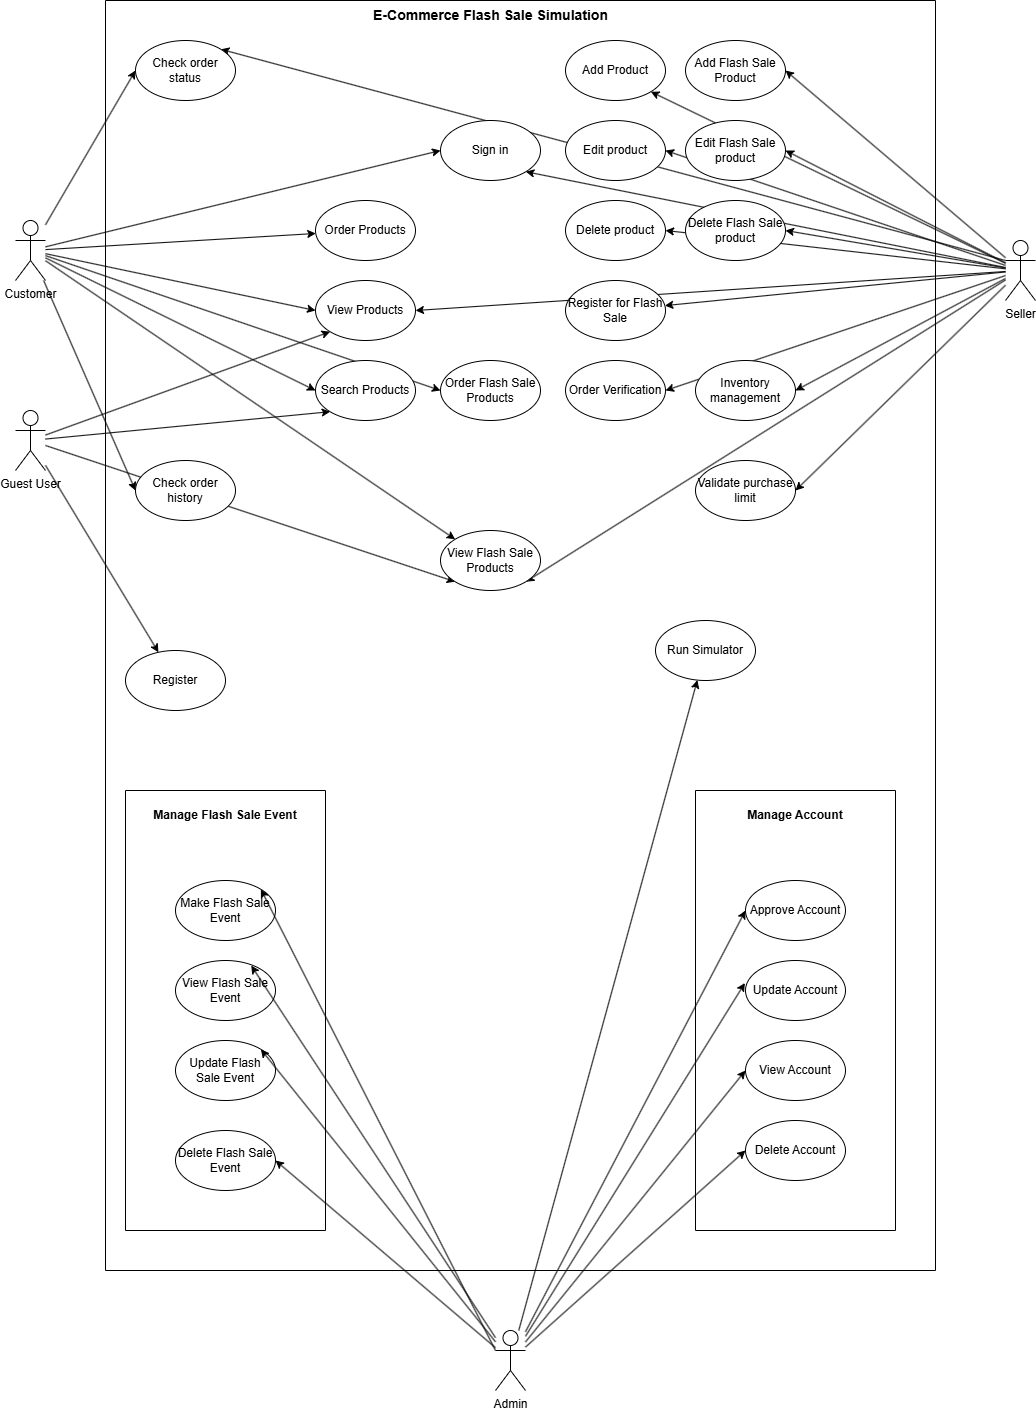

The diagram above was exported from draw.io. Its source (the exported page's mxGraphModel, read from the mxfile embedded in the PNG):
<mxGraphModel dx="1030" dy="561" grid="1" gridSize="10" guides="1" tooltips="1" connect="1" arrows="1" fold="1" page="0" pageScale="1" pageWidth="1169" pageHeight="827" background="#ffffff" math="0" shadow="0">
  <root>
    <mxCell id="0" />
    <mxCell id="1" parent="0" />
    <mxCell id="239r0lzE4WWZwVkYMi7S-11" edge="1" parent="1" source="239r0lzE4WWZwVkYMi7S-8" style="rounded=0;orthogonalLoop=1;jettySize=auto;html=1;entryX=0;entryY=1;entryDx=0;entryDy=0;" target="xXRctf6dYubjrBekjvTx-8">
      <mxGeometry relative="1" as="geometry" />
    </mxCell>
    <mxCell id="OQd7WSXXiz1SHVVF1zRg-13" edge="1" parent="1" source="xXRctf6dYubjrBekjvTx-2" style="rounded=0;orthogonalLoop=1;jettySize=auto;html=1;entryX=1;entryY=0;entryDx=0;entryDy=0;exitX=0;exitY=0.3333333333333333;exitDx=0;exitDy=0;exitPerimeter=0;" target="b_4gDA0Wo0Vz6FIQpBA4-14">
      <mxGeometry relative="1" as="geometry">
        <mxPoint x="1024.53" y="273.86" as="sourcePoint" />
        <mxPoint x="329.9988384655983" y="110.00488446987605" as="targetPoint" />
      </mxGeometry>
    </mxCell>
    <mxCell id="b_4gDA0Wo0Vz6FIQpBA4-27" edge="1" parent="1" source="xXRctf6dYubjrBekjvTx-2" style="rounded=0;orthogonalLoop=1;jettySize=auto;html=1;entryX=1;entryY=0.5;entryDx=0;entryDy=0;" target="xXRctf6dYubjrBekjvTx-12">
      <mxGeometry relative="1" as="geometry">
        <mxPoint x="1010" y="359.9957798165138" as="sourcePoint" />
        <mxPoint x="460" y="300" as="targetPoint" />
      </mxGeometry>
    </mxCell>
    <mxCell id="OQd7WSXXiz1SHVVF1zRg-25" edge="1" parent="1" source="239r0lzE4WWZwVkYMi7S-8" style="rounded=0;orthogonalLoop=1;jettySize=auto;html=1;" target="xXRctf6dYubjrBekjvTx-10">
      <mxGeometry relative="1" as="geometry" />
    </mxCell>
    <mxCell id="LuggtfYvTwy_5inKM8hM-11" edge="1" parent="1" source="xXRctf6dYubjrBekjvTx-1" style="rounded=0;orthogonalLoop=1;jettySize=auto;html=1;entryX=0;entryY=0.5;entryDx=0;entryDy=0;" target="xXRctf6dYubjrBekjvTx-9">
      <mxGeometry relative="1" as="geometry" />
    </mxCell>
    <mxCell id="LuggtfYvTwy_5inKM8hM-12" edge="1" parent="1" source="xXRctf6dYubjrBekjvTx-1" style="rounded=0;orthogonalLoop=1;jettySize=auto;html=1;entryX=0;entryY=0.5;entryDx=0;entryDy=0;" target="xXRctf6dYubjrBekjvTx-17">
      <mxGeometry relative="1" as="geometry" />
    </mxCell>
    <mxCell id="LuggtfYvTwy_5inKM8hM-13" edge="1" parent="1" source="xXRctf6dYubjrBekjvTx-1" style="rounded=0;orthogonalLoop=1;jettySize=auto;html=1;entryX=0;entryY=0.5;entryDx=0;entryDy=0;" target="xXRctf6dYubjrBekjvTx-12">
      <mxGeometry relative="1" as="geometry" />
    </mxCell>
    <mxCell id="LuggtfYvTwy_5inKM8hM-14" edge="1" parent="1" source="xXRctf6dYubjrBekjvTx-1" style="rounded=0;orthogonalLoop=1;jettySize=auto;html=1;" target="xXRctf6dYubjrBekjvTx-13">
      <mxGeometry relative="1" as="geometry" />
    </mxCell>
    <mxCell id="LuggtfYvTwy_5inKM8hM-16" edge="1" parent="1" source="xXRctf6dYubjrBekjvTx-1" style="rounded=0;orthogonalLoop=1;jettySize=auto;html=1;entryX=0;entryY=0.5;entryDx=0;entryDy=0;" target="xXRctf6dYubjrBekjvTx-11">
      <mxGeometry relative="1" as="geometry" />
    </mxCell>
    <mxCell id="b_4gDA0Wo0Vz6FIQpBA4-16" edge="1" parent="1" source="xXRctf6dYubjrBekjvTx-1" style="rounded=0;orthogonalLoop=1;jettySize=auto;html=1;entryX=0;entryY=0.5;entryDx=0;entryDy=0;" target="b_4gDA0Wo0Vz6FIQpBA4-14">
      <mxGeometry relative="1" as="geometry" />
    </mxCell>
    <mxCell id="b_4gDA0Wo0Vz6FIQpBA4-19" edge="1" parent="1" source="xXRctf6dYubjrBekjvTx-1" style="rounded=0;orthogonalLoop=1;jettySize=auto;html=1;entryX=0;entryY=0.5;entryDx=0;entryDy=0;" target="b_4gDA0Wo0Vz6FIQpBA4-15">
      <mxGeometry relative="1" as="geometry" />
    </mxCell>
    <mxCell id="239r0lzE4WWZwVkYMi7S-5" edge="1" parent="1" source="xXRctf6dYubjrBekjvTx-1" style="rounded=0;orthogonalLoop=1;jettySize=auto;html=1;entryX=0;entryY=0;entryDx=0;entryDy=0;" target="xXRctf6dYubjrBekjvTx-8">
      <mxGeometry relative="1" as="geometry" />
    </mxCell>
    <mxCell id="xXRctf6dYubjrBekjvTx-1" parent="1" style="shape=umlActor;verticalLabelPosition=bottom;verticalAlign=top;html=1;outlineConnect=0;" value="Customer" vertex="1">
      <mxGeometry height="60" width="30" x="90" y="250" as="geometry" />
    </mxCell>
    <mxCell id="b_4gDA0Wo0Vz6FIQpBA4-9" edge="1" parent="1" source="xXRctf6dYubjrBekjvTx-2" style="rounded=0;orthogonalLoop=1;jettySize=auto;html=1;entryX=1;entryY=0.5;entryDx=0;entryDy=0;" target="LuggtfYvTwy_5inKM8hM-6">
      <mxGeometry relative="1" as="geometry" />
    </mxCell>
    <mxCell id="b_4gDA0Wo0Vz6FIQpBA4-10" edge="1" parent="1" source="xXRctf6dYubjrBekjvTx-2" style="rounded=0;orthogonalLoop=1;jettySize=auto;html=1;" target="LuggtfYvTwy_5inKM8hM-2">
      <mxGeometry relative="1" as="geometry" />
    </mxCell>
    <mxCell id="b_4gDA0Wo0Vz6FIQpBA4-12" edge="1" parent="1" source="xXRctf6dYubjrBekjvTx-2" style="rounded=0;orthogonalLoop=1;jettySize=auto;html=1;entryX=1;entryY=0.5;entryDx=0;entryDy=0;" target="LuggtfYvTwy_5inKM8hM-7">
      <mxGeometry relative="1" as="geometry" />
    </mxCell>
    <mxCell id="b_4gDA0Wo0Vz6FIQpBA4-13" edge="1" parent="1" source="xXRctf6dYubjrBekjvTx-2" style="rounded=0;orthogonalLoop=1;jettySize=auto;html=1;entryX=1;entryY=1;entryDx=0;entryDy=0;" target="LuggtfYvTwy_5inKM8hM-3">
      <mxGeometry relative="1" as="geometry" />
    </mxCell>
    <mxCell id="b_4gDA0Wo0Vz6FIQpBA4-20" edge="1" parent="1" source="xXRctf6dYubjrBekjvTx-2" style="rounded=0;orthogonalLoop=1;jettySize=auto;html=1;entryX=1;entryY=0.5;entryDx=0;entryDy=0;" target="b_4gDA0Wo0Vz6FIQpBA4-1">
      <mxGeometry relative="1" as="geometry" />
    </mxCell>
    <mxCell id="239r0lzE4WWZwVkYMi7S-3" edge="1" parent="1" source="xXRctf6dYubjrBekjvTx-2" style="rounded=0;orthogonalLoop=1;jettySize=auto;html=1;entryX=1;entryY=1;entryDx=0;entryDy=0;" target="xXRctf6dYubjrBekjvTx-8">
      <mxGeometry relative="1" as="geometry" />
    </mxCell>
    <mxCell id="239r0lzE4WWZwVkYMi7S-4" edge="1" parent="1" source="xXRctf6dYubjrBekjvTx-2" style="rounded=0;orthogonalLoop=1;jettySize=auto;html=1;entryX=1;entryY=0.5;entryDx=0;entryDy=0;" target="239r0lzE4WWZwVkYMi7S-2">
      <mxGeometry relative="1" as="geometry" />
    </mxCell>
    <mxCell id="239r0lzE4WWZwVkYMi7S-7" edge="1" parent="1" source="xXRctf6dYubjrBekjvTx-2" style="rounded=0;orthogonalLoop=1;jettySize=auto;html=1;entryX=1;entryY=1;entryDx=0;entryDy=0;" target="xXRctf6dYubjrBekjvTx-9">
      <mxGeometry relative="1" as="geometry" />
    </mxCell>
    <mxCell id="239r0lzE4WWZwVkYMi7S-12" edge="1" parent="1" source="xXRctf6dYubjrBekjvTx-2" style="rounded=0;orthogonalLoop=1;jettySize=auto;html=1;entryX=1;entryY=0.5;entryDx=0;entryDy=0;" target="239r0lzE4WWZwVkYMi7S-6">
      <mxGeometry relative="1" as="geometry" />
    </mxCell>
    <mxCell id="wAHxUNvSKTATpOv9byNp-2" edge="1" parent="1" source="xXRctf6dYubjrBekjvTx-2" style="rounded=0;orthogonalLoop=1;jettySize=auto;html=1;entryX=1;entryY=0.5;entryDx=0;entryDy=0;" target="wAHxUNvSKTATpOv9byNp-1">
      <mxGeometry relative="1" as="geometry" />
    </mxCell>
    <mxCell id="wAHxUNvSKTATpOv9byNp-4" edge="1" parent="1" source="xXRctf6dYubjrBekjvTx-2" style="rounded=0;orthogonalLoop=1;jettySize=auto;html=1;entryX=1;entryY=0.5;entryDx=0;entryDy=0;" target="wAHxUNvSKTATpOv9byNp-3">
      <mxGeometry relative="1" as="geometry" />
    </mxCell>
    <mxCell id="xXRctf6dYubjrBekjvTx-2" parent="1" style="shape=umlActor;verticalLabelPosition=bottom;verticalAlign=top;html=1;outlineConnect=0;" value="Seller" vertex="1">
      <mxGeometry height="60" width="30" x="1080" y="270" as="geometry" />
    </mxCell>
    <mxCell id="239r0lzE4WWZwVkYMi7S-1" edge="1" parent="1" source="xXRctf6dYubjrBekjvTx-6" style="rounded=0;orthogonalLoop=1;jettySize=auto;html=1;" target="LuggtfYvTwy_5inKM8hM-5">
      <mxGeometry relative="1" as="geometry" />
    </mxCell>
    <mxCell id="OQd7WSXXiz1SHVVF1zRg-11" edge="1" parent="1" source="xXRctf6dYubjrBekjvTx-6" style="rounded=0;orthogonalLoop=1;jettySize=auto;html=1;entryX=1;entryY=0.5;entryDx=0;entryDy=0;" target="OQd7WSXXiz1SHVVF1zRg-6">
      <mxGeometry relative="1" as="geometry" />
    </mxCell>
    <mxCell id="OQd7WSXXiz1SHVVF1zRg-21" edge="1" parent="1" source="xXRctf6dYubjrBekjvTx-6" style="rounded=0;orthogonalLoop=1;jettySize=auto;html=1;entryX=0;entryY=0.5;entryDx=0;entryDy=0;" target="OQd7WSXXiz1SHVVF1zRg-15">
      <mxGeometry relative="1" as="geometry" />
    </mxCell>
    <mxCell id="OQd7WSXXiz1SHVVF1zRg-23" edge="1" parent="1" source="xXRctf6dYubjrBekjvTx-6" style="rounded=0;orthogonalLoop=1;jettySize=auto;html=1;entryX=0;entryY=0.5;entryDx=0;entryDy=0;" target="OQd7WSXXiz1SHVVF1zRg-17">
      <mxGeometry relative="1" as="geometry" />
    </mxCell>
    <mxCell id="wAHxUNvSKTATpOv9byNp-6" edge="1" parent="1" source="xXRctf6dYubjrBekjvTx-6" style="rounded=0;orthogonalLoop=1;jettySize=auto;html=1;entryX=0;entryY=0.5;entryDx=0;entryDy=0;" target="wAHxUNvSKTATpOv9byNp-5">
      <mxGeometry relative="1" as="geometry" />
    </mxCell>
    <mxCell id="xXRctf6dYubjrBekjvTx-6" parent="1" style="shape=umlActor;verticalLabelPosition=bottom;verticalAlign=top;html=1;outlineConnect=0;" value="Admin" vertex="1">
      <mxGeometry height="60" width="30" x="570" y="1360" as="geometry" />
    </mxCell>
    <mxCell id="xXRctf6dYubjrBekjvTx-7" parent="1" style="swimlane;startSize=0;" value="" vertex="1">
      <mxGeometry height="1270" width="830" x="180" y="30" as="geometry">
        <mxRectangle height="40" width="50" x="480" y="240" as="alternateBounds" />
      </mxGeometry>
    </mxCell>
    <mxCell id="xXRctf6dYubjrBekjvTx-8" parent="xXRctf6dYubjrBekjvTx-7" style="ellipse;whiteSpace=wrap;html=1;" value="View Flash Sale Products" vertex="1">
      <mxGeometry height="60" width="100" x="335" y="530" as="geometry" />
    </mxCell>
    <mxCell id="xXRctf6dYubjrBekjvTx-10" parent="xXRctf6dYubjrBekjvTx-7" style="ellipse;whiteSpace=wrap;html=1;" value="&lt;div&gt;Register&lt;/div&gt;" vertex="1">
      <mxGeometry height="60" width="100" x="20" y="650" as="geometry" />
    </mxCell>
    <mxCell id="xXRctf6dYubjrBekjvTx-11" parent="xXRctf6dYubjrBekjvTx-7" style="ellipse;whiteSpace=wrap;html=1;" value="Order Flash Sale Products" vertex="1">
      <mxGeometry height="60" width="100" x="335" y="360" as="geometry" />
    </mxCell>
    <mxCell id="xXRctf6dYubjrBekjvTx-13" parent="xXRctf6dYubjrBekjvTx-7" style="ellipse;whiteSpace=wrap;html=1;" value="Order Products" vertex="1">
      <mxGeometry height="60" width="100" x="210" y="200" as="geometry" />
    </mxCell>
    <mxCell id="xXRctf6dYubjrBekjvTx-16" parent="xXRctf6dYubjrBekjvTx-7" style="ellipse;whiteSpace=wrap;html=1;" value="Edit product" vertex="1">
      <mxGeometry height="60" width="100" x="460" y="120" as="geometry" />
    </mxCell>
    <mxCell id="xXRctf6dYubjrBekjvTx-17" parent="xXRctf6dYubjrBekjvTx-7" style="ellipse;whiteSpace=wrap;html=1;" value="Search Products" vertex="1">
      <mxGeometry height="60" width="100" x="210" y="360" as="geometry" />
    </mxCell>
    <mxCell id="LuggtfYvTwy_5inKM8hM-1" parent="xXRctf6dYubjrBekjvTx-7" style="text;html=1;whiteSpace=wrap;strokeColor=none;fillColor=none;align=center;verticalAlign=middle;rounded=0;" value="&lt;span id=&quot;docs-internal-guid-ed6efc86-7fff-6e3f-5f02-52fbdccc430c&quot;&gt;&lt;span style=&quot;font-family: Arial, sans-serif; background-color: transparent; font-weight: 700; font-variant: normal; vertical-align: baseline; white-space: pre-wrap;&quot;&gt;&lt;font style=&quot;color: rgb(0, 0, 0); font-size: 14px;&quot;&gt;E-Commerce Flash Sale Simulation&lt;/font&gt;&lt;/span&gt;&lt;/span&gt;" vertex="1">
      <mxGeometry height="30" width="265" x="252.5" as="geometry" />
    </mxCell>
    <mxCell id="LuggtfYvTwy_5inKM8hM-2" parent="xXRctf6dYubjrBekjvTx-7" style="ellipse;whiteSpace=wrap;html=1;" value="Register for Flash Sale" vertex="1">
      <mxGeometry height="60" width="100" x="460" y="280" as="geometry" />
    </mxCell>
    <mxCell id="LuggtfYvTwy_5inKM8hM-3" parent="xXRctf6dYubjrBekjvTx-7" style="ellipse;whiteSpace=wrap;html=1;" value="Add Product" vertex="1">
      <mxGeometry height="60" width="100" x="460" y="40" as="geometry" />
    </mxCell>
    <mxCell id="LuggtfYvTwy_5inKM8hM-5" parent="xXRctf6dYubjrBekjvTx-7" style="ellipse;whiteSpace=wrap;html=1;" value="Run Simulator" vertex="1">
      <mxGeometry height="60" width="100" x="550" y="620" as="geometry" />
    </mxCell>
    <mxCell id="LuggtfYvTwy_5inKM8hM-6" parent="xXRctf6dYubjrBekjvTx-7" style="ellipse;whiteSpace=wrap;html=1;" value="Order Verification" vertex="1">
      <mxGeometry height="60" width="100" x="460" y="360" as="geometry" />
    </mxCell>
    <mxCell id="LuggtfYvTwy_5inKM8hM-7" parent="xXRctf6dYubjrBekjvTx-7" style="ellipse;whiteSpace=wrap;html=1;" value="Inventory management" vertex="1">
      <mxGeometry height="60" width="100" x="590" y="360" as="geometry" />
    </mxCell>
    <mxCell id="b_4gDA0Wo0Vz6FIQpBA4-1" parent="xXRctf6dYubjrBekjvTx-7" style="ellipse;whiteSpace=wrap;html=1;" value="&lt;span data-path-to-node=&quot;0&quot; data-index-in-node=&quot;37&quot; style=&quot;&quot;&gt;V&lt;/span&gt;&lt;span data-path-to-node=&quot;0&quot; data-index-in-node=&quot;37&quot; style=&quot;&quot;&gt;alidate purchase limit&lt;/span&gt;" vertex="1">
      <mxGeometry height="60" width="100" x="590" y="460" as="geometry" />
    </mxCell>
    <mxCell id="b_4gDA0Wo0Vz6FIQpBA4-14" parent="xXRctf6dYubjrBekjvTx-7" style="ellipse;whiteSpace=wrap;html=1;" value="Check order status" vertex="1">
      <mxGeometry height="60" width="100" x="30" y="40" as="geometry" />
    </mxCell>
    <mxCell id="b_4gDA0Wo0Vz6FIQpBA4-15" parent="xXRctf6dYubjrBekjvTx-7" style="ellipse;whiteSpace=wrap;html=1;" value="Check order history" vertex="1">
      <mxGeometry height="60" width="100" x="30" y="460" as="geometry" />
    </mxCell>
    <mxCell id="239r0lzE4WWZwVkYMi7S-2" parent="xXRctf6dYubjrBekjvTx-7" style="ellipse;whiteSpace=wrap;html=1;" value="Delete product" vertex="1">
      <mxGeometry height="60" width="100" x="460" y="200" as="geometry" />
    </mxCell>
    <mxCell id="239r0lzE4WWZwVkYMi7S-6" parent="xXRctf6dYubjrBekjvTx-7" style="ellipse;whiteSpace=wrap;html=1;" value="Add Flash Sale Product" vertex="1">
      <mxGeometry height="60" width="100" x="580" y="40" as="geometry" />
    </mxCell>
    <mxCell id="b_4gDA0Wo0Vz6FIQpBA4-11" edge="1" parent="xXRctf6dYubjrBekjvTx-7" source="xXRctf6dYubjrBekjvTx-2" style="rounded=0;orthogonalLoop=1;jettySize=auto;html=1;entryX=1;entryY=1;entryDx=0;entryDy=0;">
      <mxGeometry relative="1" as="geometry">
        <mxPoint x="800" y="210" as="sourcePoint" />
        <mxPoint x="560.0009340982008" y="149.9975777606303" as="targetPoint" />
      </mxGeometry>
    </mxCell>
    <mxCell id="xXRctf6dYubjrBekjvTx-12" parent="xXRctf6dYubjrBekjvTx-7" style="ellipse;whiteSpace=wrap;html=1;" value="View Products" vertex="1">
      <mxGeometry height="60" width="100" x="210" y="280" as="geometry" />
    </mxCell>
    <mxCell id="xXRctf6dYubjrBekjvTx-9" parent="xXRctf6dYubjrBekjvTx-7" style="ellipse;whiteSpace=wrap;html=1;" value="&lt;div&gt;Sign in&lt;/div&gt;" vertex="1">
      <mxGeometry height="60" width="100" x="335" y="120" as="geometry" />
    </mxCell>
    <mxCell id="wAHxUNvSKTATpOv9byNp-1" parent="xXRctf6dYubjrBekjvTx-7" style="ellipse;whiteSpace=wrap;html=1;" value="Edit Flash Sale product" vertex="1">
      <mxGeometry height="60" width="100" x="580" y="120" as="geometry" />
    </mxCell>
    <mxCell id="wAHxUNvSKTATpOv9byNp-3" parent="xXRctf6dYubjrBekjvTx-7" style="ellipse;whiteSpace=wrap;html=1;" value="Delete Flash Sale product" vertex="1">
      <mxGeometry height="60" width="100" x="580" y="200" as="geometry" />
    </mxCell>
    <mxCell id="239r0lzE4WWZwVkYMi7S-9" edge="1" parent="1" source="239r0lzE4WWZwVkYMi7S-8" style="rounded=0;orthogonalLoop=1;jettySize=auto;html=1;entryX=0;entryY=1;entryDx=0;entryDy=0;" target="xXRctf6dYubjrBekjvTx-17">
      <mxGeometry relative="1" as="geometry" />
    </mxCell>
    <mxCell id="239r0lzE4WWZwVkYMi7S-10" edge="1" parent="1" source="239r0lzE4WWZwVkYMi7S-8" style="rounded=0;orthogonalLoop=1;jettySize=auto;html=1;entryX=0;entryY=1;entryDx=0;entryDy=0;" target="xXRctf6dYubjrBekjvTx-12">
      <mxGeometry relative="1" as="geometry" />
    </mxCell>
    <mxCell id="239r0lzE4WWZwVkYMi7S-8" parent="1" style="shape=umlActor;verticalLabelPosition=bottom;verticalAlign=top;html=1;outlineConnect=0;" value="Guest User" vertex="1">
      <mxGeometry height="60" width="30" x="90" y="440" as="geometry" />
    </mxCell>
    <mxCell id="OQd7WSXXiz1SHVVF1zRg-2" parent="1" style="swimlane;startSize=0;" value="" vertex="1">
      <mxGeometry height="440" width="200" x="200" y="820" as="geometry" />
    </mxCell>
    <mxCell id="OQd7WSXXiz1SHVVF1zRg-3" parent="OQd7WSXXiz1SHVVF1zRg-2" style="ellipse;whiteSpace=wrap;html=1;" value="Make&lt;span style=&quot;background-color: transparent; color: light-dark(rgb(0, 0, 0), rgb(255, 255, 255));&quot;&gt;&amp;nbsp;Flash Sale Event&lt;/span&gt;" vertex="1">
      <mxGeometry height="60" width="100" x="50" y="90" as="geometry" />
    </mxCell>
    <mxCell id="OQd7WSXXiz1SHVVF1zRg-4" parent="OQd7WSXXiz1SHVVF1zRg-2" style="ellipse;whiteSpace=wrap;html=1;" value="&lt;span style=&quot;background-color: transparent; color: light-dark(rgb(0, 0, 0), rgb(255, 255, 255));&quot;&gt;View Flash Sale Event&lt;/span&gt;" vertex="1">
      <mxGeometry height="60" width="100" x="50" y="170" as="geometry" />
    </mxCell>
    <mxCell id="OQd7WSXXiz1SHVVF1zRg-5" parent="OQd7WSXXiz1SHVVF1zRg-2" style="ellipse;whiteSpace=wrap;html=1;" value="&lt;span style=&quot;background-color: transparent; color: light-dark(rgb(0, 0, 0), rgb(255, 255, 255));&quot;&gt;Update Flash Sale Event&lt;/span&gt;" vertex="1">
      <mxGeometry height="60" width="100" x="50" y="250" as="geometry" />
    </mxCell>
    <mxCell id="OQd7WSXXiz1SHVVF1zRg-6" parent="OQd7WSXXiz1SHVVF1zRg-2" style="ellipse;whiteSpace=wrap;html=1;" value="&lt;span style=&quot;background-color: transparent; color: light-dark(rgb(0, 0, 0), rgb(255, 255, 255));&quot;&gt;Delete Flash Sale Event&lt;/span&gt;" vertex="1">
      <mxGeometry height="60" width="100" x="50" y="340" as="geometry" />
    </mxCell>
    <mxCell id="OQd7WSXXiz1SHVVF1zRg-7" parent="OQd7WSXXiz1SHVVF1zRg-2" style="text;html=1;whiteSpace=wrap;strokeColor=none;fillColor=none;align=center;verticalAlign=middle;rounded=0;" value="&lt;b&gt;Manage Flash Sale Event&lt;/b&gt;" vertex="1">
      <mxGeometry height="30" width="150" x="25" y="10" as="geometry" />
    </mxCell>
    <mxCell id="OQd7WSXXiz1SHVVF1zRg-10" edge="1" parent="1" source="xXRctf6dYubjrBekjvTx-6" style="rounded=0;orthogonalLoop=1;jettySize=auto;html=1;entryX=0.757;entryY=0.084;entryDx=0;entryDy=0;entryPerimeter=0;" target="OQd7WSXXiz1SHVVF1zRg-4">
      <mxGeometry relative="1" as="geometry">
        <mxPoint x="550" y="840.001935483871" as="sourcePoint" />
        <mxPoint x="100" y="1072.26" as="targetPoint" />
      </mxGeometry>
    </mxCell>
    <mxCell id="OQd7WSXXiz1SHVVF1zRg-14" parent="1" style="swimlane;startSize=0;" value="" vertex="1">
      <mxGeometry height="440" width="200" x="770" y="820" as="geometry" />
    </mxCell>
    <mxCell id="OQd7WSXXiz1SHVVF1zRg-15" parent="OQd7WSXXiz1SHVVF1zRg-14" style="ellipse;whiteSpace=wrap;html=1;" value="Approve Account" vertex="1">
      <mxGeometry height="60" width="100" x="50" y="90" as="geometry" />
    </mxCell>
    <mxCell id="OQd7WSXXiz1SHVVF1zRg-16" parent="OQd7WSXXiz1SHVVF1zRg-14" style="ellipse;whiteSpace=wrap;html=1;" value="Update Account" vertex="1">
      <mxGeometry height="60" width="100" x="50" y="170" as="geometry" />
    </mxCell>
    <mxCell id="OQd7WSXXiz1SHVVF1zRg-17" parent="OQd7WSXXiz1SHVVF1zRg-14" style="ellipse;whiteSpace=wrap;html=1;" value="&lt;span style=&quot;background-color: transparent; color: light-dark(rgb(0, 0, 0), rgb(255, 255, 255));&quot;&gt;View Account&lt;/span&gt;" vertex="1">
      <mxGeometry height="60" width="100" x="50" y="250" as="geometry" />
    </mxCell>
    <mxCell id="OQd7WSXXiz1SHVVF1zRg-19" parent="OQd7WSXXiz1SHVVF1zRg-14" style="text;html=1;whiteSpace=wrap;strokeColor=none;fillColor=none;align=center;verticalAlign=middle;rounded=0;" value="&lt;b&gt;Manage Account&lt;/b&gt;" vertex="1">
      <mxGeometry height="30" width="150" x="25" y="10" as="geometry" />
    </mxCell>
    <mxCell id="wAHxUNvSKTATpOv9byNp-5" parent="OQd7WSXXiz1SHVVF1zRg-14" style="ellipse;whiteSpace=wrap;html=1;" value="&lt;span style=&quot;background-color: transparent; color: light-dark(rgb(0, 0, 0), rgb(255, 255, 255));&quot;&gt;Delete Account&lt;/span&gt;" vertex="1">
      <mxGeometry height="60" width="100" x="50" y="330" as="geometry" />
    </mxCell>
    <mxCell id="OQd7WSXXiz1SHVVF1zRg-22" edge="1" parent="1" source="xXRctf6dYubjrBekjvTx-6" style="rounded=0;orthogonalLoop=1;jettySize=auto;html=1;entryX=-0.006;entryY=0.375;entryDx=0;entryDy=0;entryPerimeter=0;" target="OQd7WSXXiz1SHVVF1zRg-16">
      <mxGeometry relative="1" as="geometry" />
    </mxCell>
    <mxCell id="OQd7WSXXiz1SHVVF1zRg-9" edge="1" parent="1" source="xXRctf6dYubjrBekjvTx-6" style="rounded=0;orthogonalLoop=1;jettySize=auto;html=1;entryX=1;entryY=0;entryDx=0;entryDy=0;exitX=0;exitY=0.3333333333333333;exitDx=0;exitDy=0;exitPerimeter=0;" target="OQd7WSXXiz1SHVVF1zRg-3">
      <mxGeometry relative="1" as="geometry">
        <mxPoint x="550" y="840" as="sourcePoint" />
        <mxPoint x="330" y="916.73" as="targetPoint" />
      </mxGeometry>
    </mxCell>
    <mxCell id="OQd7WSXXiz1SHVVF1zRg-12" edge="1" parent="1" source="xXRctf6dYubjrBekjvTx-6" style="rounded=0;orthogonalLoop=1;jettySize=auto;html=1;entryX=1;entryY=0;entryDx=0;entryDy=0;" target="OQd7WSXXiz1SHVVF1zRg-5">
      <mxGeometry relative="1" as="geometry" />
    </mxCell>
  </root>
</mxGraphModel>